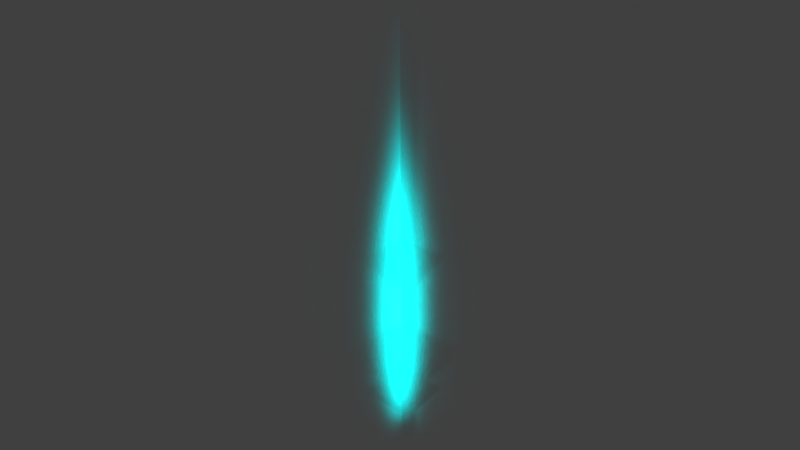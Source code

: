 # Source: thruster_plume.blend  (saved by Blender 3.0.41; exported with 4.5.12 LTS)
import bpy
from mathutils import Matrix  # noqa: F401  (used for matrix-valued properties, if any)

bpy.ops.wm.read_factory_settings(use_empty=True)
scene = bpy.context.scene
scene.name = 'Scene'

# ---- collections
col_thruster_plume = bpy.data.collections.new('Thruster_plume'); scene.collection.children.link(col_thruster_plume)
col_render = bpy.data.collections.new('Render'); scene.collection.children.link(col_render)

# ---- images (referenced by path relative to the original .blend; pixels are not part of the script)
import os
ASSET_DIR = os.environ.get("B2B_ASSET_DIR", "")  # directory of the original .blend (textures are referenced by path, not embedded)
HERE = os.path.dirname(os.path.abspath(__file__))  # packed textures are extracted next to this script under _unpacked/

def load_image(name, relpath, width, height, colorspace="sRGB"):
    """Load a texture the original file referenced (path relative to the .blend, or extracted next to this script)."""
    p = next((c for c in (os.path.join(HERE, relpath), os.path.join(ASSET_DIR, relpath)) if relpath and os.path.exists(c)), "")
    if p:
        img = bpy.data.images.load(p, check_existing=True)
        img.name = name
    else:  # same state as the original file: an image datablock whose file is absent (Cycles renders it pink)
        img = bpy.data.images.new(name, width, height)
        img.source = "FILE"
        img.filepath = "//" + (relpath or name)
    img.colorspace_settings.name = colorspace
    return img
img_thruster_dds = load_image('thruster.dds', '_unpacked/thruster.efad6d09.png', 256, 256, 'sRGB')
img_smoke_png = load_image('smoke.png', '_unpacked/smoke.1054e3bf.png', 32, 32, 'sRGB')

# ---- materials (node trees are filled in below, after node groups)
mat_thruster_plume = bpy.data.materials.new('Thruster_plume')
mat_thruster_plume.surface_render_method = 'BLENDED'
mat_thruster_plume.blend_method = 'BLEND'
mat_thruster_plume.use_transparent_shadow = False
mat_thruster_halo = bpy.data.materials.new('Thruster_halo')
mat_thruster_halo.surface_render_method = 'BLENDED'
mat_thruster_halo.blend_method = 'BLEND'
mat_thruster_halo.use_transparent_shadow = False

# ---- material node trees
mat_thruster_plume.use_nodes = True; mat_thruster_plume.node_tree.nodes.clear()
_N = mat_thruster_plume.node_tree.nodes; _L = mat_thruster_plume.node_tree.links
n0 = _N.new('ShaderNodeOutputMaterial'); n0.name = 'Material Output'; n0.location = (492, 300)
n1 = _N.new('NodeReroute'); n1.name = 'Reroute'; n1.location = (160, -262)
n1.width = 16
n2 = _N.new('ShaderNodeBsdfPrincipled'); n2.name = 'Principled BSDF'; n2.location = (202, 300)
n2.distribution = 'GGX'
n2.subsurface_method = 'RANDOM_WALK_SKIN'
n2.inputs[3].default_value = 1.45
n3 = _N.new('ShaderNodeRGB'); n3.name = 'RGB'; n3.location = (-369, 141)
n3.outputs[0].default_value = (0.01341, 1.0, 1.0, 1.0)
n4 = _N.new('ShaderNodeTexImage'); n4.name = 'Image Texture'; n4.location = (-368, -182)
n4.image = img_thruster_dds
_L.new(n2.outputs[0], n0.inputs[0])
_L.new(n1.outputs[0], n2.inputs[28])
_L.new(n1.outputs[0], n2.inputs[4])
_L.new(n3.outputs[0], n2.inputs[0])
_L.new(n3.outputs[0], n2.inputs[27])
_L.new(n4.outputs[0], n1.inputs[0])
n0.is_active_output = True
mat_thruster_halo.use_nodes = True; mat_thruster_halo.node_tree.nodes.clear()
_N = mat_thruster_halo.node_tree.nodes; _L = mat_thruster_halo.node_tree.links
n0 = _N.new('ShaderNodeOutputMaterial'); n0.name = 'Material Output'; n0.location = (492, 300)
n1 = _N.new('NodeReroute'); n1.name = 'Reroute'; n1.location = (160, -262)
n1.width = 16
n2 = _N.new('ShaderNodeBsdfPrincipled'); n2.name = 'Principled BSDF'; n2.location = (202, 300)
n2.distribution = 'GGX'
n2.subsurface_method = 'RANDOM_WALK_SKIN'
n2.inputs[3].default_value = 1.45
n3 = _N.new('ShaderNodeRGB'); n3.name = 'RGB'; n3.location = (-369, 141)
n3.outputs[0].default_value = (0.01341, 1.0, 1.0, 1.0)
n4 = _N.new('ShaderNodeTexImage'); n4.name = 'Image Texture'; n4.location = (-368, -182)
n4.image = img_smoke_png
_L.new(n2.outputs[0], n0.inputs[0])
_L.new(n1.outputs[0], n2.inputs[28])
_L.new(n1.outputs[0], n2.inputs[4])
_L.new(n3.outputs[0], n2.inputs[0])
_L.new(n3.outputs[0], n2.inputs[27])
_L.new(n4.outputs[0], n1.inputs[0])
n0.is_active_output = True

# ---- world
world_world = bpy.data.worlds.new('World'); scene.world = world_world
world_world.use_nodes = True; world_world.node_tree.nodes.clear()
_N = world_world.node_tree.nodes; _L = world_world.node_tree.links
n0 = _N.new('ShaderNodeOutputWorld'); n0.name = 'World Output'; n0.location = (300, 300)
n1 = _N.new('ShaderNodeBackground'); n1.name = 'Background'; n1.location = (10, 300)
n1.inputs[0].default_value = (0.05088, 0.05088, 0.05088, 1.0)
_L.new(n1.outputs[0], n0.inputs[0])
n0.is_active_output = True
world_world.color = (0.05088, 0.05088, 0.05088)
world_world.use_sun_shadow = False
world_world.sun_shadow_jitter_overblur = 0.0

# ---- meshes
me_plane = bpy.data.meshes.new('Plane')
me_plane.from_pydata([(-0.4874, -0.1444, 0.0), (0.4874, -0.1444, 0.0), (-0.4874, 1.856, 0.0), (0.4874, 1.856, 0.0), (2.98e-08, -0.1444, 0.4874), (-2.98e-08, -0.1444, -0.4874), (2.98e-08, 1.856, 0.4874), (-2.98e-08, 1.856, -0.4874), (-0.3385, -0.1444, 0.3506), (0.3385, -0.1444, -0.3506), (-0.3385, 1.856, 0.3506), (0.3385, 1.856, -0.3506), (0.3506, -0.1444, 0.3385), (-0.3506, -0.1444, -0.3385), (0.3506, 1.856, 0.3385), (-0.3506, 1.856, -0.3385)], [], [(0, 1, 3, 2), (4, 5, 7, 6), (8, 9, 11, 10), (12, 13, 15, 14)])
_uv = me_plane.uv_layers.new(name='UVMap')
_uv.uv.foreach_set('vector', [0.0, 0.0, 1.0, 0.0, 1.0, 1.0, 0.0, 1.0, 0.0, 0.0, 1.0, 0.0, 1.0, 1.0, 0.0, 1.0, 0.0, 0.0, 1.0, 0.0, 1.0, 1.0, 0.0, 1.0, 0.0, 0.0, 1.0, 0.0, 1.0, 1.0, 0.0, 1.0])
me_plane.materials.append(mat_thruster_plume)
me_plane.use_remesh_fix_poles = True
me_plane.use_remesh_preserve_attributes = False
me_plane.update()
me_plane_001 = bpy.data.meshes.new('Plane.001')
me_plane_001.from_pydata([(-0.975, -0.975, 9.303e-15), (0.975, -0.975, 9.303e-15), (-0.975, 0.975, -9.303e-15), (0.975, 0.975, -9.303e-15), (-1.431, -1.431, -1.003), (1.431, -1.431, -1.003), (-1.431, 1.431, -1.003), (1.431, 1.431, -1.003), (-0.9977, -0.9977, -2.71), (0.9977, -0.9977, -2.71), (-0.9977, 0.9977, -2.71), (0.9977, 0.9977, -2.71)], [], [(0, 1, 3, 2), (4, 5, 7, 6), (8, 9, 11, 10)])
_uv = me_plane_001.uv_layers.new(name='UVMap')
_uv.uv.foreach_set('vector', [0.0, 0.0, 1.0, 0.0, 1.0, 1.0, 0.0, 1.0, 0.0, 0.0, 1.0, 0.0, 1.0, 1.0, 0.0, 1.0, 0.0, 0.0, 1.0, 0.0, 1.0, 1.0, 0.0, 1.0])
me_plane_001.materials.append(mat_thruster_halo)
me_plane_001.use_remesh_fix_poles = True
me_plane_001.use_remesh_preserve_attributes = False
me_plane_001.update()

# ---- objects
ob_plane = bpy.data.objects.new('Plane', me_plane)
ob_plane_001 = bpy.data.objects.new('Plane.001', me_plane_001)

# ---- transforms, parenting, visibility, modifiers, constraints
ob_plane.location = (0.0, 0.0, 0.0)
ob_plane.rotation_euler = (1.571, -0.0, 0.0)
ob_plane_001.location = (0.0, -6.527e-09, 0.2451)
ob_plane_001.rotation_euler = (3.142, -0.0, 0.0)
ob_plane_001.scale = (0.2056, 0.2056, 0.2056)

# ---- collection membership
col_thruster_plume.objects.link(ob_plane)
col_thruster_plume.objects.link(ob_plane_001)

# ---- scene / render settings (as saved in the file)
scene.frame_start = 1; scene.frame_end = 250; scene.frame_set(1)
scene.render.engine = 'BLENDER_EEVEE_NEXT'
scene.render.image_settings.color_mode = 'RGB'
scene.render.fps = 25
scene.cycles.use_denoising = False
scene.cycles.sampling_pattern = 'TABULATED_SOBOL'
scene.cycles.use_light_tree = False
scene.view_settings.view_transform = 'Standard'
bpy.context.view_layer.update()

# ---- added for rendering (the .blend has no active camera and no usable light): camera, sun
cam_auto = bpy.data.cameras.new('AutoCamera')
cam_auto.lens = 50.0
cam_auto.sensor_width = 36.0
cam_auto.clip_end = 1000.0
ob_auto_camera = bpy.data.objects.new('AutoCamera', cam_auto)
scene.collection.objects.link(ob_auto_camera)
ob_auto_camera.location = (2.24738, -2.69686, 2.65355)
ob_auto_camera.rotation_euler = (1.09748, -7.21219e-08, 0.694738)
scene.camera = ob_auto_camera
light_auto_sun = bpy.data.lights.new('AutoSun', 'SUN')
light_auto_sun.energy = 3.0
light_auto_sun.angle = 0.0523599
ob_auto_sun = bpy.data.objects.new('AutoSun', light_auto_sun)
scene.collection.objects.link(ob_auto_sun)
ob_auto_sun.rotation_euler = (0.872665, 0.174533, 0.523599)
bpy.context.view_layer.update()
